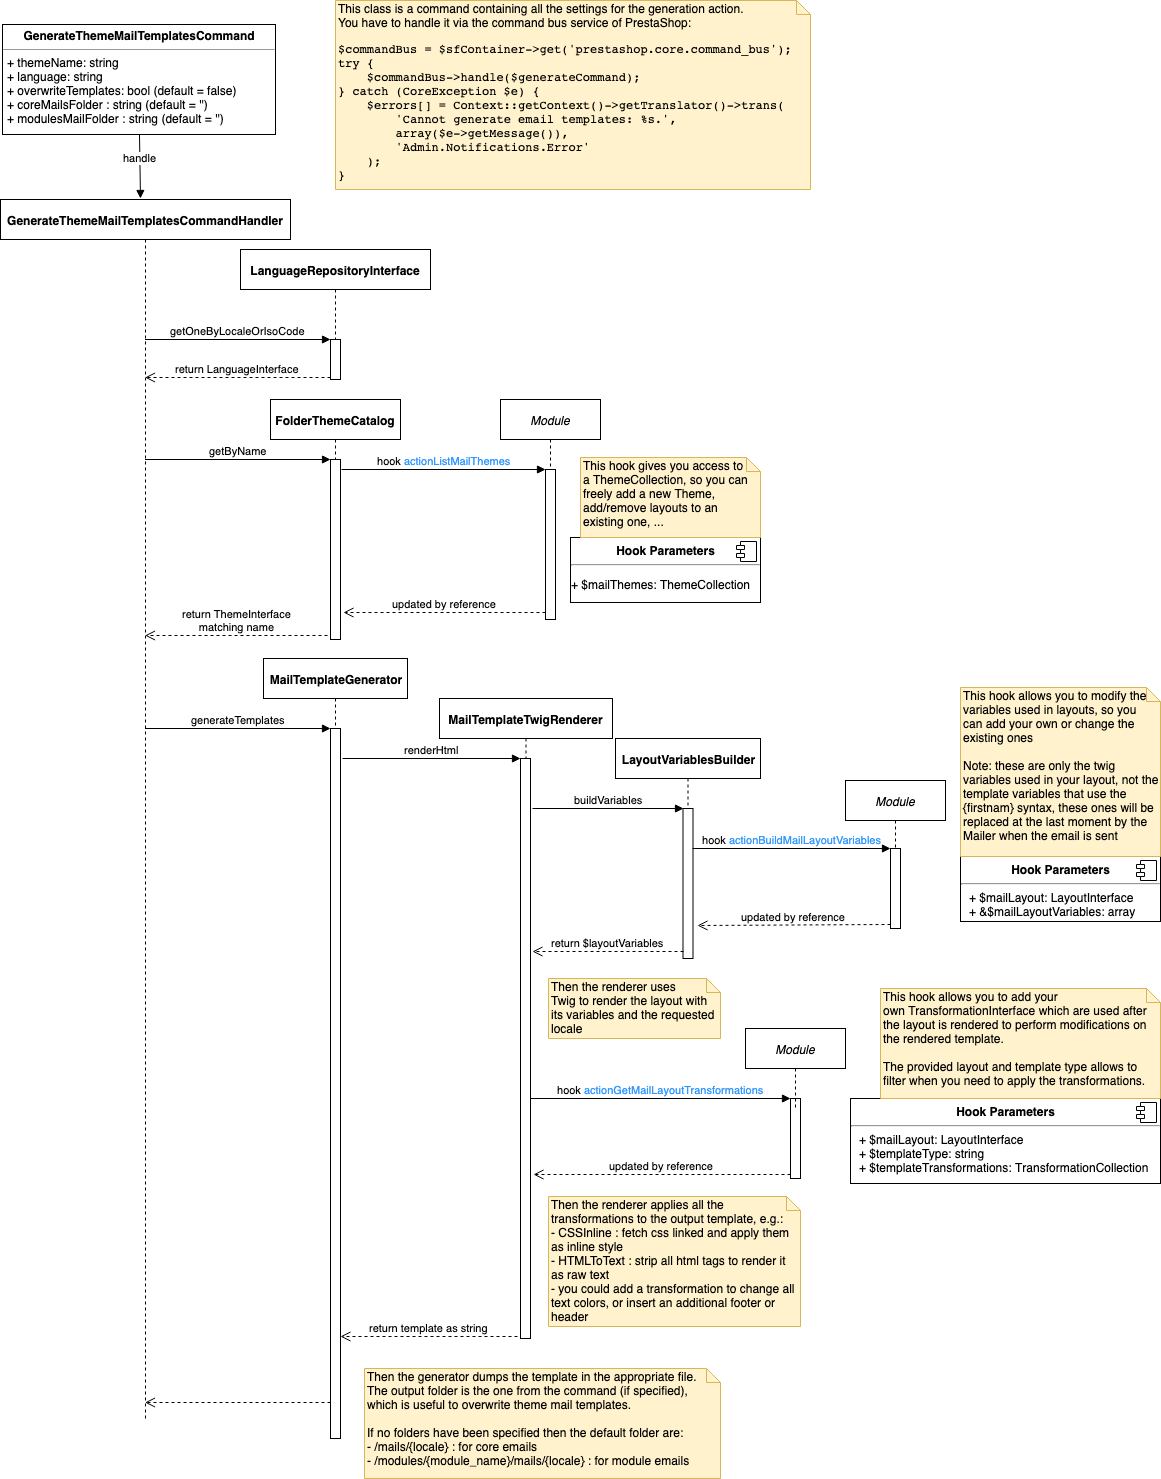

The diagram above was exported from draw.io. Its source (the exported page's mxGraphModel, read from the mxfile embedded in the PNG):
<mxGraphModel dx="1262" dy="1893" grid="1" gridSize="10" guides="1" tooltips="1" connect="1" arrows="1" fold="1" page="1" pageScale="1" pageWidth="827" pageHeight="1169" math="0" shadow="0">
  <root>
    <mxCell id="0" />
    <mxCell id="1" parent="0" />
    <mxCell id="7P2BTKGMfXAtWNwInRBk-52" value="&lt;i&gt;Module&lt;/i&gt;&lt;br&gt;" style="shape=umlLifeline;perimeter=lifelinePerimeter;whiteSpace=wrap;html=1;container=1;collapsible=0;recursiveResize=0;outlineConnect=0;" parent="1" vertex="1">
      <mxGeometry x="845" y="701" width="100" height="79" as="geometry" />
    </mxCell>
    <mxCell id="7P2BTKGMfXAtWNwInRBk-24" value="&lt;i&gt;Module&lt;/i&gt;&lt;br&gt;" style="shape=umlLifeline;perimeter=lifelinePerimeter;whiteSpace=wrap;html=1;container=1;collapsible=0;recursiveResize=0;outlineConnect=0;" parent="1" vertex="1">
      <mxGeometry x="500" y="320" width="100" height="80" as="geometry" />
    </mxCell>
    <mxCell id="7P2BTKGMfXAtWNwInRBk-29" value="" style="html=1;points=[];perimeter=orthogonalPerimeter;" parent="7P2BTKGMfXAtWNwInRBk-24" vertex="1">
      <mxGeometry x="45" y="70" width="10" height="150" as="geometry" />
    </mxCell>
    <mxCell id="7P2BTKGMfXAtWNwInRBk-9" value="&lt;span&gt;&lt;b&gt;GenerateThemeMailTemplatesCommandHandler&lt;/b&gt;&lt;/span&gt;&lt;br&gt;" style="shape=umlLifeline;perimeter=lifelinePerimeter;whiteSpace=wrap;html=1;container=1;collapsible=0;recursiveResize=0;outlineConnect=0;" parent="1" vertex="1">
      <mxGeometry y="120" width="290" height="1220" as="geometry" />
    </mxCell>
    <mxCell id="7P2BTKGMfXAtWNwInRBk-12" value="" style="html=1;points=[];perimeter=orthogonalPerimeter;" parent="1" vertex="1">
      <mxGeometry x="330" y="260" width="10" height="40" as="geometry" />
    </mxCell>
    <mxCell id="7P2BTKGMfXAtWNwInRBk-13" value="&lt;span&gt;getOneByLocaleOrIsoCode&lt;/span&gt;" style="html=1;verticalAlign=bottom;endArrow=block;entryX=0;entryY=0;" parent="1" source="7P2BTKGMfXAtWNwInRBk-9" target="7P2BTKGMfXAtWNwInRBk-12" edge="1">
      <mxGeometry relative="1" as="geometry">
        <mxPoint x="120" y="260" as="sourcePoint" />
      </mxGeometry>
    </mxCell>
    <mxCell id="7P2BTKGMfXAtWNwInRBk-14" value="return&amp;nbsp;&lt;span&gt;LanguageInterface&lt;/span&gt;" style="html=1;verticalAlign=bottom;endArrow=open;dashed=1;endSize=8;exitX=0;exitY=0.95;" parent="1" source="7P2BTKGMfXAtWNwInRBk-12" target="7P2BTKGMfXAtWNwInRBk-9" edge="1">
      <mxGeometry relative="1" as="geometry">
        <mxPoint x="120" y="336" as="targetPoint" />
      </mxGeometry>
    </mxCell>
    <mxCell id="7P2BTKGMfXAtWNwInRBk-15" value="" style="html=1;points=[];perimeter=orthogonalPerimeter;" parent="1" vertex="1">
      <mxGeometry x="330" y="380" width="10" height="180" as="geometry" />
    </mxCell>
    <mxCell id="7P2BTKGMfXAtWNwInRBk-17" value="return&amp;nbsp;&lt;span&gt;ThemeInterface&lt;br&gt;matching name&lt;br&gt;&lt;/span&gt;" style="html=1;verticalAlign=bottom;endArrow=open;dashed=1;endSize=8;exitX=-0.3;exitY=0.98;exitDx=0;exitDy=0;exitPerimeter=0;" parent="1" source="7P2BTKGMfXAtWNwInRBk-15" target="7P2BTKGMfXAtWNwInRBk-9" edge="1">
      <mxGeometry relative="1" as="geometry">
        <mxPoint x="125" y="506" as="targetPoint" />
      </mxGeometry>
    </mxCell>
    <mxCell id="7P2BTKGMfXAtWNwInRBk-16" value="&lt;span&gt;getByName&lt;/span&gt;" style="html=1;verticalAlign=bottom;endArrow=block;entryX=0;entryY=0;" parent="1" source="7P2BTKGMfXAtWNwInRBk-9" target="7P2BTKGMfXAtWNwInRBk-15" edge="1">
      <mxGeometry relative="1" as="geometry">
        <mxPoint x="125" y="430" as="sourcePoint" />
      </mxGeometry>
    </mxCell>
    <mxCell id="7P2BTKGMfXAtWNwInRBk-19" value="&lt;span&gt;&lt;b&gt;LanguageRepositoryInterface&lt;/b&gt;&lt;/span&gt;" style="shape=umlLifeline;perimeter=lifelinePerimeter;whiteSpace=wrap;html=1;container=1;collapsible=0;recursiveResize=0;outlineConnect=0;" parent="1" vertex="1">
      <mxGeometry x="240" y="170" width="190" height="90" as="geometry" />
    </mxCell>
    <mxCell id="7P2BTKGMfXAtWNwInRBk-20" value="&lt;span&gt;&lt;b&gt;FolderThemeCatalog&lt;/b&gt;&lt;/span&gt;&lt;br&gt;" style="shape=umlLifeline;perimeter=lifelinePerimeter;whiteSpace=wrap;html=1;container=1;collapsible=0;recursiveResize=0;outlineConnect=0;" parent="1" vertex="1">
      <mxGeometry x="270" y="320" width="130" height="60" as="geometry" />
    </mxCell>
    <mxCell id="7P2BTKGMfXAtWNwInRBk-30" value="hook&amp;nbsp;&lt;span&gt;&lt;font color=&quot;#3399ff&quot;&gt;actionListMailThemes&lt;/font&gt;&lt;/span&gt;" style="html=1;verticalAlign=bottom;endArrow=block;entryX=0;entryY=0;" parent="1" target="7P2BTKGMfXAtWNwInRBk-29" edge="1">
      <mxGeometry relative="1" as="geometry">
        <mxPoint x="341" y="390" as="sourcePoint" />
      </mxGeometry>
    </mxCell>
    <mxCell id="7P2BTKGMfXAtWNwInRBk-32" value="&lt;p style=&quot;margin: 0px ; margin-top: 6px ; text-align: center&quot;&gt;&lt;b&gt;Hook Parameters&lt;/b&gt;&lt;/p&gt;&lt;hr&gt;&lt;p&gt;+ &lt;span&gt;$mailThemes&lt;/span&gt;&lt;span&gt;:&amp;nbsp;&lt;/span&gt;&lt;span&gt;ThemeCollection&lt;/span&gt;&lt;/p&gt;" style="align=left;overflow=fill;html=1;" parent="1" vertex="1">
      <mxGeometry x="570" y="458" width="190" height="65" as="geometry" />
    </mxCell>
    <mxCell id="7P2BTKGMfXAtWNwInRBk-33" value="" style="shape=component;jettyWidth=8;jettyHeight=4;" parent="7P2BTKGMfXAtWNwInRBk-32" vertex="1">
      <mxGeometry x="1" width="20" height="20" relative="1" as="geometry">
        <mxPoint x="-24" y="4" as="offset" />
      </mxGeometry>
    </mxCell>
    <mxCell id="7P2BTKGMfXAtWNwInRBk-31" value="updated by reference&lt;br&gt;" style="html=1;verticalAlign=bottom;endArrow=open;dashed=1;endSize=8;exitX=0;exitY=0.95;" parent="1" source="7P2BTKGMfXAtWNwInRBk-29" edge="1">
      <mxGeometry relative="1" as="geometry">
        <mxPoint x="343" y="533" as="targetPoint" />
      </mxGeometry>
    </mxCell>
    <mxCell id="7P2BTKGMfXAtWNwInRBk-34" value="This hook gives you access to&lt;br&gt;a ThemeCollection, so you can freely add a new Theme, add/remove layouts to an existing one, ...&lt;br&gt;" style="shape=note;whiteSpace=wrap;html=1;size=14;verticalAlign=top;align=left;spacingTop=-6;fillColor=#fff2cc;strokeColor=#d6b656;" parent="1" vertex="1">
      <mxGeometry x="580" y="378" width="180" height="80" as="geometry" />
    </mxCell>
    <mxCell id="7P2BTKGMfXAtWNwInRBk-37" value="" style="html=1;points=[];perimeter=orthogonalPerimeter;" parent="1" vertex="1">
      <mxGeometry x="330" y="649" width="10" height="710" as="geometry" />
    </mxCell>
    <mxCell id="7P2BTKGMfXAtWNwInRBk-38" value="&lt;span&gt;generateTemplates&lt;/span&gt;&lt;br&gt;" style="html=1;verticalAlign=bottom;endArrow=block;entryX=0;entryY=0;" parent="1" target="7P2BTKGMfXAtWNwInRBk-37" edge="1">
      <mxGeometry relative="1" as="geometry">
        <mxPoint x="144.5" y="649" as="sourcePoint" />
      </mxGeometry>
    </mxCell>
    <mxCell id="7P2BTKGMfXAtWNwInRBk-39" value="" style="html=1;verticalAlign=bottom;endArrow=open;dashed=1;endSize=8;exitX=0;exitY=0.95;" parent="1" source="7P2BTKGMfXAtWNwInRBk-37" edge="1">
      <mxGeometry relative="1" as="geometry">
        <mxPoint x="144.5" y="1323" as="targetPoint" />
      </mxGeometry>
    </mxCell>
    <mxCell id="7P2BTKGMfXAtWNwInRBk-40" value="&lt;span&gt;&lt;b&gt;MailTemplateGenerator&lt;/b&gt;&lt;/span&gt;" style="shape=umlLifeline;perimeter=lifelinePerimeter;whiteSpace=wrap;html=1;container=1;collapsible=0;recursiveResize=0;outlineConnect=0;" parent="1" vertex="1">
      <mxGeometry x="263" y="579" width="144" height="70" as="geometry" />
    </mxCell>
    <mxCell id="7P2BTKGMfXAtWNwInRBk-41" value="" style="html=1;points=[];perimeter=orthogonalPerimeter;" parent="1" vertex="1">
      <mxGeometry x="520" y="679" width="10" height="580" as="geometry" />
    </mxCell>
    <mxCell id="7P2BTKGMfXAtWNwInRBk-42" value="renderHtml" style="html=1;verticalAlign=bottom;endArrow=block;entryX=0;entryY=0;" parent="1" target="7P2BTKGMfXAtWNwInRBk-41" edge="1">
      <mxGeometry relative="1" as="geometry">
        <mxPoint x="342" y="679" as="sourcePoint" />
      </mxGeometry>
    </mxCell>
    <mxCell id="7P2BTKGMfXAtWNwInRBk-43" value="return template as string&lt;br&gt;" style="html=1;verticalAlign=bottom;endArrow=open;dashed=1;endSize=8;exitX=-0.3;exitY=0.997;exitDx=0;exitDy=0;exitPerimeter=0;" parent="1" source="7P2BTKGMfXAtWNwInRBk-41" target="7P2BTKGMfXAtWNwInRBk-37" edge="1">
      <mxGeometry relative="1" as="geometry">
        <mxPoint x="341" y="774" as="targetPoint" />
      </mxGeometry>
    </mxCell>
    <mxCell id="7P2BTKGMfXAtWNwInRBk-44" value="&lt;span&gt;&lt;b&gt;MailTemplateTwigRenderer&lt;/b&gt;&lt;/span&gt;" style="shape=umlLifeline;perimeter=lifelinePerimeter;whiteSpace=wrap;html=1;container=1;collapsible=0;recursiveResize=0;outlineConnect=0;" parent="1" vertex="1">
      <mxGeometry x="439" y="619" width="173" height="60" as="geometry" />
    </mxCell>
    <mxCell id="7P2BTKGMfXAtWNwInRBk-45" value="" style="html=1;points=[];perimeter=orthogonalPerimeter;" parent="1" vertex="1">
      <mxGeometry x="682.5" y="729" width="10" height="150" as="geometry" />
    </mxCell>
    <mxCell id="7P2BTKGMfXAtWNwInRBk-46" value="&lt;span&gt;buildVariables&lt;/span&gt;" style="html=1;verticalAlign=bottom;endArrow=block;entryX=0;entryY=0;" parent="1" target="7P2BTKGMfXAtWNwInRBk-45" edge="1">
      <mxGeometry relative="1" as="geometry">
        <mxPoint x="532" y="729" as="sourcePoint" />
      </mxGeometry>
    </mxCell>
    <mxCell id="7P2BTKGMfXAtWNwInRBk-47" value="return&amp;nbsp;&lt;span&gt;$layoutVariables&lt;/span&gt;" style="html=1;verticalAlign=bottom;endArrow=open;dashed=1;endSize=8;exitX=0;exitY=0.95;" parent="1" source="7P2BTKGMfXAtWNwInRBk-45" edge="1">
      <mxGeometry relative="1" as="geometry">
        <mxPoint x="532" y="872" as="targetPoint" />
      </mxGeometry>
    </mxCell>
    <mxCell id="7P2BTKGMfXAtWNwInRBk-48" value="&lt;span&gt;&lt;b&gt;LayoutVariablesBuilder&lt;/b&gt;&lt;/span&gt;" style="shape=umlLifeline;perimeter=lifelinePerimeter;whiteSpace=wrap;html=1;container=1;collapsible=0;recursiveResize=0;outlineConnect=0;" parent="1" vertex="1">
      <mxGeometry x="615" y="659" width="145" height="70" as="geometry" />
    </mxCell>
    <mxCell id="7P2BTKGMfXAtWNwInRBk-49" value="" style="html=1;points=[];perimeter=orthogonalPerimeter;" parent="1" vertex="1">
      <mxGeometry x="890" y="769" width="10" height="80" as="geometry" />
    </mxCell>
    <mxCell id="7P2BTKGMfXAtWNwInRBk-50" value="hook&amp;nbsp;&lt;span&gt;&lt;font color=&quot;#3399ff&quot;&gt;actionBuildMailLayoutVariables&lt;/font&gt;&lt;/span&gt;" style="html=1;verticalAlign=bottom;endArrow=block;entryX=0;entryY=0;" parent="1" target="7P2BTKGMfXAtWNwInRBk-49" edge="1">
      <mxGeometry relative="1" as="geometry">
        <mxPoint x="692" y="769" as="sourcePoint" />
      </mxGeometry>
    </mxCell>
    <mxCell id="7P2BTKGMfXAtWNwInRBk-51" value="updated by reference" style="html=1;verticalAlign=bottom;endArrow=open;dashed=1;endSize=8;exitX=0;exitY=0.95;entryX=1.4;entryY=0.78;entryDx=0;entryDy=0;entryPerimeter=0;" parent="1" source="7P2BTKGMfXAtWNwInRBk-49" target="7P2BTKGMfXAtWNwInRBk-45" edge="1">
      <mxGeometry relative="1" as="geometry">
        <mxPoint x="700" y="835" as="targetPoint" />
      </mxGeometry>
    </mxCell>
    <mxCell id="7P2BTKGMfXAtWNwInRBk-54" value="&lt;p style=&quot;margin: 0px ; margin-top: 6px ; text-align: center&quot;&gt;&lt;b&gt;Hook Parameters&lt;/b&gt;&lt;/p&gt;&lt;hr&gt;&lt;p style=&quot;margin: 0px ; margin-left: 8px&quot;&gt;+&amp;nbsp;&lt;span&gt;$mailLayout&lt;/span&gt;&lt;span&gt;:&amp;nbsp;&lt;/span&gt;&lt;span&gt;LayoutInterface&lt;/span&gt;&lt;/p&gt;&lt;p style=&quot;margin: 0px ; margin-left: 8px&quot;&gt;&lt;span&gt;+ &amp;amp;&lt;/span&gt;&lt;span&gt;$mailLayoutVariables&lt;/span&gt;&lt;span&gt;: array&lt;/span&gt;&lt;/p&gt;" style="align=left;overflow=fill;html=1;" parent="1" vertex="1">
      <mxGeometry x="960" y="777" width="200" height="65" as="geometry" />
    </mxCell>
    <mxCell id="7P2BTKGMfXAtWNwInRBk-55" value="" style="shape=component;jettyWidth=8;jettyHeight=4;" parent="7P2BTKGMfXAtWNwInRBk-54" vertex="1">
      <mxGeometry x="1" width="20" height="20" relative="1" as="geometry">
        <mxPoint x="-24" y="4" as="offset" />
      </mxGeometry>
    </mxCell>
    <mxCell id="7P2BTKGMfXAtWNwInRBk-56" value="This hook allows you to modify the variables used in layouts, so you can add your own or change the existing ones&lt;br&gt;&lt;br&gt;Note: these are only the twig variables used in your layout, not the template variables that use the {firstnam} syntax, these ones will be replaced at the last moment by the Mailer when the email is sent&amp;nbsp;&lt;br&gt;" style="shape=note;whiteSpace=wrap;html=1;size=14;verticalAlign=top;align=left;spacingTop=-6;fillColor=#fff2cc;strokeColor=#d6b656;" parent="1" vertex="1">
      <mxGeometry x="960" y="608" width="200" height="169" as="geometry" />
    </mxCell>
    <mxCell id="7P2BTKGMfXAtWNwInRBk-57" value="Then the renderer uses&lt;br&gt;Twig to render the layout with its variables and the requested locale&lt;br&gt;" style="shape=note;whiteSpace=wrap;html=1;size=14;verticalAlign=top;align=left;spacingTop=-6;fillColor=#fff2cc;strokeColor=#d6b656;" parent="1" vertex="1">
      <mxGeometry x="548" y="899" width="172" height="60" as="geometry" />
    </mxCell>
    <mxCell id="7P2BTKGMfXAtWNwInRBk-58" value="" style="html=1;points=[];perimeter=orthogonalPerimeter;" parent="1" vertex="1">
      <mxGeometry x="790" y="1019" width="10" height="80" as="geometry" />
    </mxCell>
    <mxCell id="7P2BTKGMfXAtWNwInRBk-59" value="hook&amp;nbsp;&lt;span&gt;&lt;font color=&quot;#3399ff&quot;&gt;actionGetMailLayoutTransformations&lt;/font&gt;&lt;/span&gt;" style="html=1;verticalAlign=bottom;endArrow=block;entryX=0;entryY=0;exitX=1;exitY=0.708;exitDx=0;exitDy=0;exitPerimeter=0;" parent="1" target="7P2BTKGMfXAtWNwInRBk-58" edge="1">
      <mxGeometry relative="1" as="geometry">
        <mxPoint x="530" y="1019" as="sourcePoint" />
      </mxGeometry>
    </mxCell>
    <mxCell id="7P2BTKGMfXAtWNwInRBk-60" value="updated by reference" style="html=1;verticalAlign=bottom;endArrow=open;dashed=1;endSize=8;exitX=0;exitY=0.95;" parent="1" source="7P2BTKGMfXAtWNwInRBk-58" edge="1">
      <mxGeometry relative="1" as="geometry">
        <mxPoint x="533" y="1095" as="targetPoint" />
      </mxGeometry>
    </mxCell>
    <mxCell id="7P2BTKGMfXAtWNwInRBk-61" value="&lt;i&gt;Module&lt;/i&gt;&lt;br&gt;" style="shape=umlLifeline;perimeter=lifelinePerimeter;whiteSpace=wrap;html=1;container=1;collapsible=0;recursiveResize=0;outlineConnect=0;" parent="1" vertex="1">
      <mxGeometry x="745" y="949" width="100" height="79" as="geometry" />
    </mxCell>
    <mxCell id="7P2BTKGMfXAtWNwInRBk-62" value="&lt;p style=&quot;margin: 0px ; margin-top: 6px ; text-align: center&quot;&gt;&lt;b&gt;Hook Parameters&lt;/b&gt;&lt;/p&gt;&lt;hr&gt;&lt;p style=&quot;margin: 0px ; margin-left: 8px&quot;&gt;+&amp;nbsp;&lt;span&gt;$mailLayout&lt;/span&gt;&lt;span&gt;:&amp;nbsp;&lt;/span&gt;&lt;span&gt;LayoutInterface&lt;/span&gt;&lt;/p&gt;&lt;p style=&quot;margin: 0px ; margin-left: 8px&quot;&gt;&lt;span&gt;+&amp;nbsp;&lt;/span&gt;&lt;span&gt;$templateType&lt;/span&gt;&lt;span&gt;: string&lt;/span&gt;&lt;/p&gt;&lt;p style=&quot;margin: 0px ; margin-left: 8px&quot;&gt;&lt;span&gt;+&amp;nbsp;&lt;/span&gt;&lt;span&gt;$templateTransformations: T&lt;/span&gt;&lt;span&gt;ransformationCollection&lt;/span&gt;&lt;/p&gt;" style="align=left;overflow=fill;html=1;" parent="1" vertex="1">
      <mxGeometry x="850" y="1019" width="310" height="85" as="geometry" />
    </mxCell>
    <mxCell id="7P2BTKGMfXAtWNwInRBk-63" value="" style="shape=component;jettyWidth=8;jettyHeight=4;" parent="7P2BTKGMfXAtWNwInRBk-62" vertex="1">
      <mxGeometry x="1" width="20" height="20" relative="1" as="geometry">
        <mxPoint x="-24" y="4" as="offset" />
      </mxGeometry>
    </mxCell>
    <mxCell id="7P2BTKGMfXAtWNwInRBk-64" value="This hook allows you to add your own&amp;nbsp;&lt;span&gt;TransformationInterface which are used after the layout is rendered to perform modifications on the rendered template.&lt;br&gt;&lt;br&gt;The provided layout and template type allows to filter when you need to apply the transformations.&lt;br&gt;&lt;/span&gt;" style="shape=note;whiteSpace=wrap;html=1;size=14;verticalAlign=top;align=left;spacingTop=-6;fillColor=#fff2cc;strokeColor=#d6b656;" parent="1" vertex="1">
      <mxGeometry x="880" y="909" width="280" height="110" as="geometry" />
    </mxCell>
    <mxCell id="7P2BTKGMfXAtWNwInRBk-65" value="Then the renderer applies all the transformations to the output template, e.g.:&lt;br&gt;- CSSInline : fetch css linked and apply them as inline style&lt;br&gt;- HTMLToText : strip all html tags to render it as raw text&lt;br&gt;- you could add a transformation to change all text colors, or insert an additional footer or header&lt;br&gt;" style="shape=note;whiteSpace=wrap;html=1;size=14;verticalAlign=top;align=left;spacingTop=-6;fillColor=#fff2cc;strokeColor=#d6b656;" parent="1" vertex="1">
      <mxGeometry x="548" y="1117" width="252" height="130" as="geometry" />
    </mxCell>
    <mxCell id="7P2BTKGMfXAtWNwInRBk-67" value="&lt;p style=&quot;margin: 0px ; margin-top: 4px ; text-align: center&quot;&gt;&lt;span&gt;&lt;b&gt;GenerateThemeMailTemplatesCommand&lt;/b&gt;&lt;/span&gt;&lt;/p&gt;&lt;hr size=&quot;1&quot;&gt;&lt;p style=&quot;margin: 0px ; margin-left: 4px&quot;&gt;+ themeName: string&lt;/p&gt;&lt;p style=&quot;margin: 0px ; margin-left: 4px&quot;&gt;+ language: string&lt;/p&gt;&lt;p style=&quot;margin: 0px ; margin-left: 4px&quot;&gt;+&amp;nbsp;&lt;span&gt;overwriteTemplates: bool (default = false)&lt;/span&gt;&lt;/p&gt;&lt;p style=&quot;margin: 0px ; margin-left: 4px&quot;&gt;&lt;span&gt;+&amp;nbsp;&lt;/span&gt;&lt;span&gt;coreMailsFolder : string (default = '')&lt;/span&gt;&lt;/p&gt;&lt;p style=&quot;margin: 0px ; margin-left: 4px&quot;&gt;+&amp;nbsp;&lt;span&gt;modulesMailFolder : string (default = '')&lt;/span&gt;&lt;/p&gt;" style="verticalAlign=top;align=left;overflow=fill;fontSize=12;fontFamily=Helvetica;html=1;" parent="1" vertex="1">
      <mxGeometry x="2" y="-55" width="273" height="110" as="geometry" />
    </mxCell>
    <mxCell id="7P2BTKGMfXAtWNwInRBk-68" value="handle&lt;br&gt;" style="html=1;verticalAlign=bottom;endArrow=block;exitX=0.5;exitY=1;exitDx=0;exitDy=0;" parent="1" source="7P2BTKGMfXAtWNwInRBk-67" edge="1">
      <mxGeometry width="80" relative="1" as="geometry">
        <mxPoint x="139" y="64" as="sourcePoint" />
        <mxPoint x="140" y="119" as="targetPoint" />
      </mxGeometry>
    </mxCell>
    <mxCell id="7P2BTKGMfXAtWNwInRBk-70" value="This class is a command containing all the settings for the generation action.&amp;nbsp;&lt;br&gt;You have to handle it via the command bus service of PrestaShop:&lt;br&gt;&lt;pre&gt;&lt;span&gt;$commandBus &lt;/span&gt;&lt;span&gt;= &lt;/span&gt;&lt;span&gt;$sfContainer&lt;/span&gt;&lt;span&gt;-&amp;gt;&lt;/span&gt;&lt;span&gt;get&lt;/span&gt;&lt;span&gt;(&lt;/span&gt;&lt;span&gt;'prestashop.core.command_bus'&lt;/span&gt;&lt;span&gt;)&lt;/span&gt;&lt;span&gt;;&lt;br&gt;&lt;/span&gt;&lt;span&gt;try &lt;/span&gt;&lt;span&gt;{&lt;br&gt;&lt;/span&gt;&lt;span&gt;    $commandBus&lt;/span&gt;&lt;span&gt;-&amp;gt;&lt;/span&gt;&lt;span&gt;handle&lt;/span&gt;&lt;span&gt;(&lt;/span&gt;&lt;span&gt;$generateCommand&lt;/span&gt;&lt;span&gt;)&lt;/span&gt;&lt;span&gt;;&lt;br&gt;&lt;/span&gt;&lt;span&gt;} &lt;/span&gt;&lt;span&gt;catch &lt;/span&gt;&lt;span&gt;(CoreException &lt;/span&gt;&lt;span&gt;$e&lt;/span&gt;&lt;span&gt;) {&lt;br&gt;&lt;/span&gt;&lt;span&gt;    $errors&lt;/span&gt;&lt;span&gt;[] = Context::&lt;/span&gt;&lt;span&gt;getContext&lt;/span&gt;&lt;span&gt;()-&amp;gt;&lt;/span&gt;&lt;span&gt;getTranslator&lt;/span&gt;&lt;span&gt;()-&amp;gt;&lt;/span&gt;&lt;span&gt;trans&lt;/span&gt;&lt;span&gt;(&lt;br&gt;&lt;/span&gt;&lt;span&gt;        'Cannot generate email templates: %s.'&lt;/span&gt;&lt;span&gt;,&lt;br&gt;&lt;/span&gt;&lt;span&gt;        array&lt;/span&gt;&lt;span&gt;(&lt;/span&gt;&lt;span&gt;$e&lt;/span&gt;&lt;span&gt;-&amp;gt;&lt;/span&gt;&lt;span&gt;getMessage&lt;/span&gt;&lt;span&gt;())&lt;/span&gt;&lt;span&gt;,&lt;br&gt;&lt;/span&gt;&lt;span&gt;        'Admin.Notifications.Error'&lt;br&gt;&lt;/span&gt;&lt;span&gt;    )&lt;/span&gt;&lt;span&gt;;&lt;br&gt;&lt;/span&gt;&lt;span&gt;}&lt;/span&gt;&lt;/pre&gt;" style="shape=note;whiteSpace=wrap;html=1;size=14;verticalAlign=top;align=left;spacingTop=-6;fillColor=#fff2cc;strokeColor=#d6b656;" parent="1" vertex="1">
      <mxGeometry x="335" y="-79" width="475" height="189" as="geometry" />
    </mxCell>
    <mxCell id="7P2BTKGMfXAtWNwInRBk-71" value="Then the generator dumps the template in the appropriate file. The output folder is the one from the command (if specified), which is useful to overwrite theme mail templates.&lt;br&gt;&lt;br&gt;If no folders have been specified then the default folder are:&lt;br&gt;- /mails/{locale} : for core emails&lt;br&gt;- /modules/{module_name}/mails/{locale} : for module emails&lt;br&gt;" style="shape=note;whiteSpace=wrap;html=1;size=14;verticalAlign=top;align=left;spacingTop=-6;fillColor=#fff2cc;strokeColor=#d6b656;" parent="1" vertex="1">
      <mxGeometry x="364" y="1289" width="356" height="110" as="geometry" />
    </mxCell>
  </root>
</mxGraphModel>